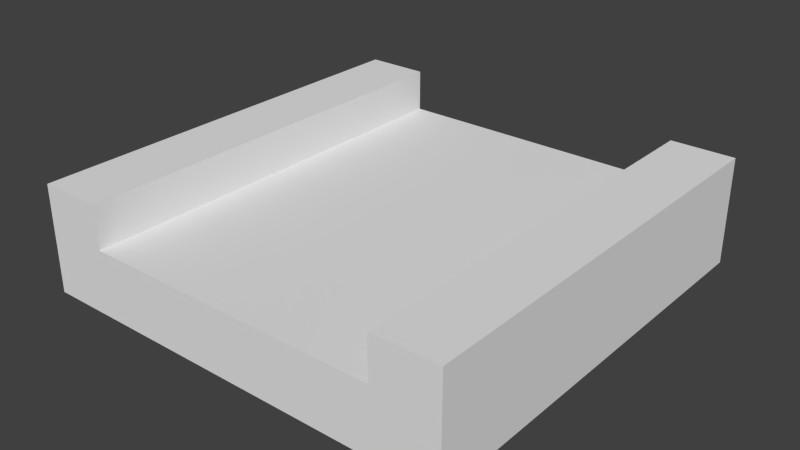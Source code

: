 # Source: Aqu_duktteil.blend  (saved by Blender 2.76.0; exported with 4.5.12 LTS)
import bpy
from mathutils import Matrix  # noqa: F401  (used for matrix-valued properties, if any)

bpy.ops.wm.read_factory_settings(use_empty=True)
scene = bpy.context.scene
scene.name = 'Scene'

# ---- collections
col_collection_1 = bpy.data.collections.new('Collection 1'); scene.collection.children.link(col_collection_1)

# ---- world
world_world = bpy.data.worlds.new('World'); scene.world = world_world
world_world.color = (0.05088, 0.05088, 0.05088)
world_world.use_sun_shadow = False
world_world.sun_shadow_jitter_overblur = 0.0
world_world.cycles.sampling_method = 'MANUAL'
world_world.cycles.sample_map_resolution = 256

# ---- meshes
me_cube_001 = bpy.data.meshes.new('Cube.001')
me_cube_001.from_pydata([(-1.0, -1.0, -0.25), (-1.0, -1.0, 0.25), (-1.0, 1.0, -0.25), (-1.0, 1.0, 0.25), (1.0, -1.0, -0.25), (1.0, -1.0, 0.25), (1.0, 1.0, -0.25), (1.0, 1.0, 0.25), (0.7, 1.0, 0.25), (0.7, 1.0, -0.25), (0.7, -1.0, 0.25), (0.7, -1.0, -0.25), (-0.7, 1.0, -0.25), (-0.7, -1.0, 0.25), (-0.7, 1.0, 0.25), (-0.7, -1.0, -0.25), (-0.7, 1.0, 0.05), (0.7, 1.0, 0.05), (0.7, -1.0, 0.05), (-0.7, -1.0, 0.05)], [], [(1, 3, 2, 0), (8, 7, 6, 9), (7, 5, 4, 6), (13, 1, 0, 15), (11, 9, 6, 4), (13, 14, 3, 1), (5, 7, 8, 10), (15, 12, 9, 11), (5, 10, 11, 4), (9, 12, 16, 17), (3, 14, 12, 2), (0, 2, 12, 15), (18, 19, 15, 11), (18, 17, 16, 19), (14, 13, 19, 16), (10, 8, 17, 18)])
me_cube_001.use_remesh_preserve_volume = False
me_cube_001.use_remesh_preserve_attributes = False
me_cube_001.use_mirror_vertex_groups = False
me_cube_001.update()

# ---- objects
ob_cube = bpy.data.objects.new('Cube', me_cube_001)

# ---- transforms, parenting, visibility, modifiers, constraints
ob_cube.location = (0.0, 0.0, 0.0)
ob_cube.lineart.crease_threshold = 0.0

# ---- collection membership
col_collection_1.objects.link(ob_cube)

# ---- scene / render settings (as saved in the file)
scene.frame_start = 1; scene.frame_end = 250; scene.frame_set(1)
scene.render.engine = 'BLENDER_EEVEE_NEXT'
scene.render.resolution_percentage = 50
scene.render.dither_intensity = 0.0
scene.cycles.use_denoising = False
scene.cycles.samples = 10
scene.cycles.sampling_pattern = 'TABULATED_SOBOL'
scene.cycles.light_sampling_threshold = 0.0
scene.cycles.use_adaptive_sampling = False
scene.cycles.use_light_tree = False
scene.cycles.blur_glossy = 0.0
scene.cycles.pixel_filter_type = 'GAUSSIAN'
scene.cycles.sample_clamp_indirect = 0.0
scene.view_settings.view_transform = 'Standard'
bpy.context.view_layer.update()

# ---- added for rendering (the .blend has no active camera and no usable light): camera, sun
cam_auto = bpy.data.cameras.new('AutoCamera')
cam_auto.lens = 50.0
cam_auto.sensor_width = 36.0
cam_auto.clip_end = 1000.0
ob_auto_camera = bpy.data.objects.new('AutoCamera', cam_auto)
scene.collection.objects.link(ob_auto_camera)
ob_auto_camera.location = (2.65751, -3.18901, 2.126)
ob_auto_camera.rotation_euler = (1.09748, -7.21219e-08, 0.694738)
scene.camera = ob_auto_camera
light_auto_sun = bpy.data.lights.new('AutoSun', 'SUN')
light_auto_sun.energy = 3.0
light_auto_sun.angle = 0.0523599
ob_auto_sun = bpy.data.objects.new('AutoSun', light_auto_sun)
scene.collection.objects.link(ob_auto_sun)
ob_auto_sun.rotation_euler = (0.872665, 0.174533, 0.523599)
bpy.context.view_layer.update()
